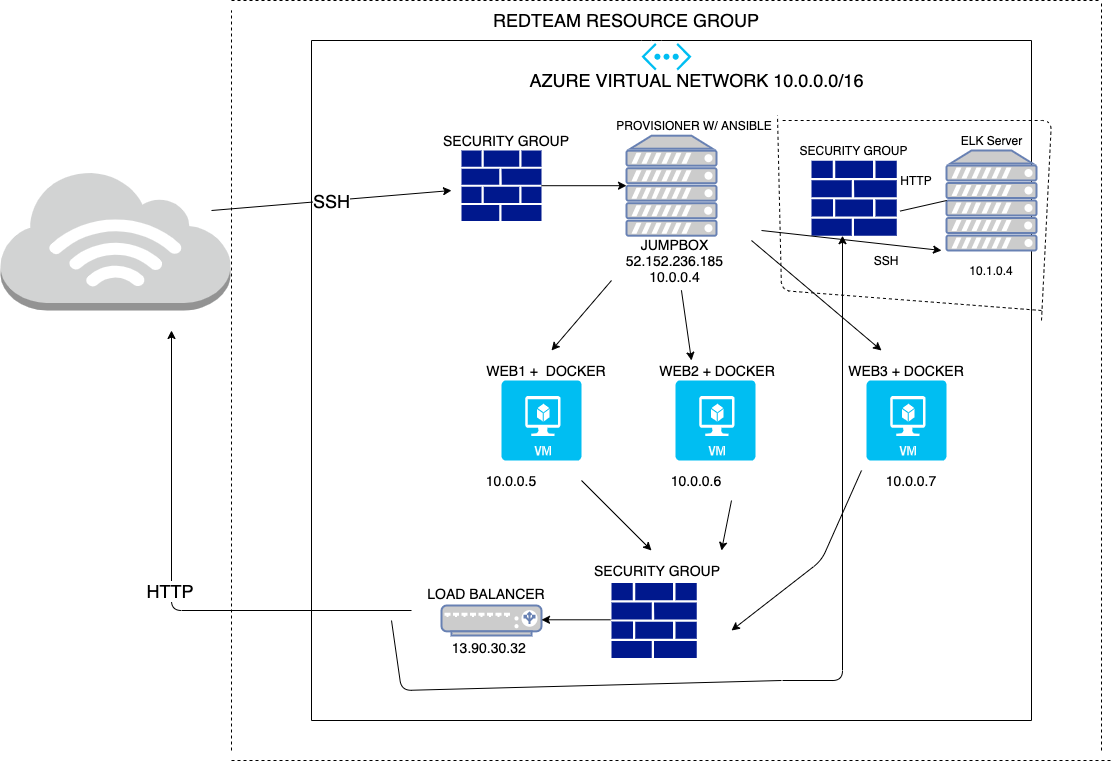

The diagram above was exported from draw.io. Its source (the exported page's mxGraphModel, read from the mxfile embedded in the PNG):
<mxGraphModel dx="1550" dy="1998" grid="1" gridSize="10" guides="1" tooltips="1" connect="1" arrows="1" fold="1" page="1" pageScale="1" pageWidth="827" pageHeight="1169" math="0" shadow="0">
  <root>
    <mxCell id="WIyWlLk6GJQsqaUBKTNV-0" />
    <mxCell id="WIyWlLk6GJQsqaUBKTNV-1" parent="WIyWlLk6GJQsqaUBKTNV-0" />
    <mxCell id="v19WSikrN-gwF6lfi4St-3" value="" style="verticalLabelPosition=bottom;html=1;verticalAlign=top;align=center;strokeColor=none;fillColor=#00BEF2;shape=mxgraph.azure.virtual_machine;" parent="WIyWlLk6GJQsqaUBKTNV-1" vertex="1">
      <mxGeometry x="190" y="-100" width="80" height="80" as="geometry" />
    </mxCell>
    <mxCell id="v19WSikrN-gwF6lfi4St-4" value="" style="verticalLabelPosition=bottom;html=1;verticalAlign=top;align=center;strokeColor=none;fillColor=#00BEF2;shape=mxgraph.azure.virtual_machine;" parent="WIyWlLk6GJQsqaUBKTNV-1" vertex="1">
      <mxGeometry x="364" y="-100" width="80" height="80" as="geometry" />
    </mxCell>
    <mxCell id="v19WSikrN-gwF6lfi4St-5" value="" style="verticalLabelPosition=bottom;html=1;verticalAlign=top;align=center;strokeColor=none;fillColor=#00BEF2;shape=mxgraph.azure.virtual_machine;" parent="WIyWlLk6GJQsqaUBKTNV-1" vertex="1">
      <mxGeometry x="555" y="-100" width="80" height="80" as="geometry" />
    </mxCell>
    <mxCell id="v19WSikrN-gwF6lfi4St-6" value="" style="verticalLabelPosition=bottom;html=1;verticalAlign=top;align=center;strokeColor=none;fillColor=#00BEF2;shape=mxgraph.azure.virtual_network;pointerEvents=1;" parent="WIyWlLk6GJQsqaUBKTNV-1" vertex="1">
      <mxGeometry x="330" y="-437.5" width="50" height="27.500000000000004" as="geometry" />
    </mxCell>
    <mxCell id="v19WSikrN-gwF6lfi4St-7" value="&lt;font style=&quot;font-size: 18px&quot;&gt;AZURE VIRTUAL NETWORK 10.0.0.0/16&lt;/font&gt;" style="text;html=1;align=center;verticalAlign=middle;resizable=0;points=[];autosize=1;" parent="WIyWlLk6GJQsqaUBKTNV-1" vertex="1">
      <mxGeometry x="210" y="-410" width="350" height="20" as="geometry" />
    </mxCell>
    <mxCell id="v19WSikrN-gwF6lfi4St-9" value="&lt;font style=&quot;font-size: 14px&quot;&gt;WEB1 +&amp;nbsp; DOCKER&lt;/font&gt;" style="text;html=1;strokeColor=none;fillColor=none;align=center;verticalAlign=middle;whiteSpace=wrap;rounded=0;" parent="WIyWlLk6GJQsqaUBKTNV-1" vertex="1">
      <mxGeometry x="160" y="-120" width="150" height="20" as="geometry" />
    </mxCell>
    <mxCell id="v19WSikrN-gwF6lfi4St-10" value="&lt;font style=&quot;font-size: 14px&quot;&gt;WEB2 + DOCKER&lt;/font&gt;" style="text;html=1;strokeColor=none;fillColor=none;align=center;verticalAlign=middle;whiteSpace=wrap;rounded=0;" parent="WIyWlLk6GJQsqaUBKTNV-1" vertex="1">
      <mxGeometry x="341" y="-120" width="130" height="20" as="geometry" />
    </mxCell>
    <mxCell id="v19WSikrN-gwF6lfi4St-11" value="&lt;font style=&quot;font-size: 14px&quot;&gt;WEB3 + DOCKER&lt;/font&gt;" style="text;html=1;strokeColor=none;fillColor=none;align=center;verticalAlign=middle;whiteSpace=wrap;rounded=0;" parent="WIyWlLk6GJQsqaUBKTNV-1" vertex="1">
      <mxGeometry x="530" y="-120" width="130" height="20" as="geometry" />
    </mxCell>
    <mxCell id="v19WSikrN-gwF6lfi4St-13" value="&lt;font style=&quot;font-size: 14px&quot;&gt;10.0.0.5&lt;/font&gt;" style="text;html=1;strokeColor=none;fillColor=none;align=center;verticalAlign=middle;whiteSpace=wrap;rounded=0;" parent="WIyWlLk6GJQsqaUBKTNV-1" vertex="1">
      <mxGeometry x="160" y="-10" width="80" height="20" as="geometry" />
    </mxCell>
    <mxCell id="v19WSikrN-gwF6lfi4St-14" value="&lt;font style=&quot;font-size: 14px&quot;&gt;10.0.0.7&lt;/font&gt;" style="text;html=1;strokeColor=none;fillColor=none;align=center;verticalAlign=middle;whiteSpace=wrap;rounded=0;" parent="WIyWlLk6GJQsqaUBKTNV-1" vertex="1">
      <mxGeometry x="565" y="-10" width="70" height="20" as="geometry" />
    </mxCell>
    <mxCell id="v19WSikrN-gwF6lfi4St-15" value="&lt;font style=&quot;font-size: 14px&quot;&gt;10.0.0.6&lt;/font&gt;" style="text;html=1;strokeColor=none;fillColor=none;align=center;verticalAlign=middle;whiteSpace=wrap;rounded=0;" parent="WIyWlLk6GJQsqaUBKTNV-1" vertex="1">
      <mxGeometry x="347" y="-10" width="76" height="20" as="geometry" />
    </mxCell>
    <mxCell id="v19WSikrN-gwF6lfi4St-18" value="" style="fontColor=#0066CC;verticalAlign=top;verticalLabelPosition=bottom;labelPosition=center;align=center;html=1;outlineConnect=0;fillColor=#CCCCCC;strokeColor=#6881B3;gradientColor=none;gradientDirection=north;strokeWidth=2;shape=mxgraph.networks.server;" parent="WIyWlLk6GJQsqaUBKTNV-1" vertex="1">
      <mxGeometry x="315" y="-344.8" width="90" height="100" as="geometry" />
    </mxCell>
    <mxCell id="v19WSikrN-gwF6lfi4St-19" value="&lt;font style=&quot;font-size: 14px&quot;&gt;JUMPBOX&lt;br&gt;&lt;span style=&quot;font-family: &amp;#34;az_ea_font&amp;#34; , &amp;#34;segoe ui&amp;#34; , &amp;#34;az_font&amp;#34; , , , , &amp;#34;roboto&amp;#34; , &amp;#34;oxygen&amp;#34; , &amp;#34;ubuntu&amp;#34; , &amp;#34;cantarell&amp;#34; , &amp;#34;open sans&amp;#34; , &amp;#34;helvetica neue&amp;#34; , sans-serif ; background-color: rgb(255 , 255 , 255)&quot;&gt;52.152.236.185&lt;br&gt;&lt;/span&gt;10.0.0.4&lt;/font&gt;" style="text;html=1;strokeColor=none;fillColor=none;align=center;verticalAlign=middle;whiteSpace=wrap;rounded=0;" parent="WIyWlLk6GJQsqaUBKTNV-1" vertex="1">
      <mxGeometry x="256" y="-230" width="215" height="20" as="geometry" />
    </mxCell>
    <mxCell id="v19WSikrN-gwF6lfi4St-47" value="" style="edgeStyle=orthogonalEdgeStyle;rounded=0;orthogonalLoop=1;jettySize=auto;html=1;" parent="WIyWlLk6GJQsqaUBKTNV-1" source="v19WSikrN-gwF6lfi4St-22" target="v19WSikrN-gwF6lfi4St-18" edge="1">
      <mxGeometry relative="1" as="geometry">
        <mxPoint x="383" y="-320" as="targetPoint" />
      </mxGeometry>
    </mxCell>
    <mxCell id="v19WSikrN-gwF6lfi4St-22" value="" style="aspect=fixed;pointerEvents=1;shadow=0;dashed=0;html=1;strokeColor=none;labelPosition=center;verticalLabelPosition=bottom;verticalAlign=top;align=center;fillColor=#00188D;shape=mxgraph.mscae.enterprise.firewall" parent="WIyWlLk6GJQsqaUBKTNV-1" vertex="1">
      <mxGeometry x="150" y="-330" width="80" height="70.4" as="geometry" />
    </mxCell>
    <mxCell id="v19WSikrN-gwF6lfi4St-23" value="&lt;font style=&quot;font-size: 14px&quot;&gt;SECURITY GROUP&lt;/font&gt;" style="text;html=1;strokeColor=none;fillColor=none;align=center;verticalAlign=middle;whiteSpace=wrap;rounded=0;" parent="WIyWlLk6GJQsqaUBKTNV-1" vertex="1">
      <mxGeometry x="70" y="-350" width="250" height="20" as="geometry" />
    </mxCell>
    <mxCell id="v19WSikrN-gwF6lfi4St-27" value="" style="fontColor=#0066CC;verticalAlign=top;verticalLabelPosition=bottom;labelPosition=center;align=center;html=1;outlineConnect=0;fillColor=#CCCCCC;strokeColor=#6881B3;gradientColor=none;gradientDirection=north;strokeWidth=2;shape=mxgraph.networks.load_balancer;" parent="WIyWlLk6GJQsqaUBKTNV-1" vertex="1">
      <mxGeometry x="130" y="125" width="100" height="30" as="geometry" />
    </mxCell>
    <mxCell id="v19WSikrN-gwF6lfi4St-28" value="" style="aspect=fixed;pointerEvents=1;shadow=0;dashed=0;html=1;strokeColor=none;labelPosition=center;verticalLabelPosition=bottom;verticalAlign=top;align=center;fillColor=#00188D;shape=mxgraph.mscae.enterprise.firewall" parent="WIyWlLk6GJQsqaUBKTNV-1" vertex="1">
      <mxGeometry x="300" y="102.5" width="85.23" height="75" as="geometry" />
    </mxCell>
    <mxCell id="v19WSikrN-gwF6lfi4St-29" value="&lt;font style=&quot;font-size: 14px&quot;&gt;LOAD BALANCER&lt;/font&gt;" style="text;html=1;strokeColor=none;fillColor=none;align=center;verticalAlign=middle;whiteSpace=wrap;rounded=0;" parent="WIyWlLk6GJQsqaUBKTNV-1" vertex="1">
      <mxGeometry x="110" y="102.5" width="130" height="20" as="geometry" />
    </mxCell>
    <mxCell id="v19WSikrN-gwF6lfi4St-30" value="&lt;span style=&quot;font-family: &amp;#34;az_ea_font&amp;#34; , &amp;#34;segoe ui&amp;#34; , &amp;#34;az_font&amp;#34; , , , , &amp;#34;roboto&amp;#34; , &amp;#34;oxygen&amp;#34; , &amp;#34;ubuntu&amp;#34; , &amp;#34;cantarell&amp;#34; , &amp;#34;open sans&amp;#34; , &amp;#34;helvetica neue&amp;#34; , sans-serif ; background-color: rgb(255 , 255 , 255)&quot;&gt;&lt;font style=&quot;font-size: 14px&quot;&gt;13.90.30.32&lt;/font&gt;&lt;/span&gt;&lt;span style=&quot;font-family: &amp;#34;az_ea_font&amp;#34; , &amp;#34;segoe ui&amp;#34; , &amp;#34;az_font&amp;#34; , , , , &amp;#34;roboto&amp;#34; , &amp;#34;oxygen&amp;#34; , &amp;#34;ubuntu&amp;#34; , &amp;#34;cantarell&amp;#34; , &amp;#34;open sans&amp;#34; , &amp;#34;helvetica neue&amp;#34; , sans-serif ; font-size: 16px ; background-color: rgb(255 , 255 , 255)&quot;&gt;&amp;nbsp;&lt;/span&gt;" style="text;html=1;strokeColor=none;fillColor=none;align=center;verticalAlign=middle;whiteSpace=wrap;rounded=0;" parent="WIyWlLk6GJQsqaUBKTNV-1" vertex="1">
      <mxGeometry x="160" y="157.5" width="40" height="20" as="geometry" />
    </mxCell>
    <mxCell id="v19WSikrN-gwF6lfi4St-31" value="&lt;font style=&quot;font-size: 14px&quot;&gt;SECURITY GROUP&lt;/font&gt;" style="text;html=1;strokeColor=none;fillColor=none;align=center;verticalAlign=middle;whiteSpace=wrap;rounded=0;" parent="WIyWlLk6GJQsqaUBKTNV-1" vertex="1">
      <mxGeometry x="278" y="80" width="136" height="20" as="geometry" />
    </mxCell>
    <mxCell id="v19WSikrN-gwF6lfi4St-33" value="" style="outlineConnect=0;dashed=0;verticalLabelPosition=bottom;verticalAlign=top;align=center;html=1;shape=mxgraph.aws3.internet_3;fillColor=#D2D3D3;gradientColor=none;" parent="WIyWlLk6GJQsqaUBKTNV-1" vertex="1">
      <mxGeometry x="-311" y="-310" width="230" height="140" as="geometry" />
    </mxCell>
    <mxCell id="v19WSikrN-gwF6lfi4St-44" value="PROVISIONER W/ ANSIBLE" style="text;html=1;strokeColor=none;fillColor=none;align=center;verticalAlign=middle;whiteSpace=wrap;rounded=0;" parent="WIyWlLk6GJQsqaUBKTNV-1" vertex="1">
      <mxGeometry x="300" y="-364.8" width="166" height="20" as="geometry" />
    </mxCell>
    <mxCell id="v19WSikrN-gwF6lfi4St-51" value="" style="endArrow=classic;html=1;exitX=0.453;exitY=0.359;exitDx=0;exitDy=0;exitPerimeter=0;" parent="WIyWlLk6GJQsqaUBKTNV-1" edge="1">
      <mxGeometry width="50" height="50" relative="1" as="geometry">
        <mxPoint x="369.9200000000001" y="-190.23999999999978" as="sourcePoint" />
        <mxPoint x="380" y="-120" as="targetPoint" />
      </mxGeometry>
    </mxCell>
    <mxCell id="v19WSikrN-gwF6lfi4St-58" value="" style="endArrow=classic;html=1;" parent="WIyWlLk6GJQsqaUBKTNV-1" edge="1">
      <mxGeometry width="50" height="50" relative="1" as="geometry">
        <mxPoint x="440" y="-240" as="sourcePoint" />
        <mxPoint x="570" y="-130" as="targetPoint" />
      </mxGeometry>
    </mxCell>
    <mxCell id="v19WSikrN-gwF6lfi4St-59" value="" style="endArrow=classic;html=1;" parent="WIyWlLk6GJQsqaUBKTNV-1" edge="1">
      <mxGeometry width="50" height="50" relative="1" as="geometry">
        <mxPoint x="300" y="-200" as="sourcePoint" />
        <mxPoint x="240" y="-130" as="targetPoint" />
      </mxGeometry>
    </mxCell>
    <mxCell id="v19WSikrN-gwF6lfi4St-60" value="" style="endArrow=classic;html=1;" parent="WIyWlLk6GJQsqaUBKTNV-1" edge="1">
      <mxGeometry width="50" height="50" relative="1" as="geometry">
        <mxPoint x="270" as="sourcePoint" />
        <mxPoint x="340" y="70" as="targetPoint" />
      </mxGeometry>
    </mxCell>
    <mxCell id="v19WSikrN-gwF6lfi4St-61" value="" style="endArrow=classic;html=1;" parent="WIyWlLk6GJQsqaUBKTNV-1" edge="1">
      <mxGeometry width="50" height="50" relative="1" as="geometry">
        <mxPoint x="420" y="20" as="sourcePoint" />
        <mxPoint x="410" y="70" as="targetPoint" />
      </mxGeometry>
    </mxCell>
    <mxCell id="v19WSikrN-gwF6lfi4St-62" value="" style="endArrow=classic;html=1;" parent="WIyWlLk6GJQsqaUBKTNV-1" edge="1">
      <mxGeometry width="50" height="50" relative="1" as="geometry">
        <mxPoint x="550" y="-10" as="sourcePoint" />
        <mxPoint x="420" y="150" as="targetPoint" />
        <Array as="points">
          <mxPoint x="510" y="80" />
        </Array>
      </mxGeometry>
    </mxCell>
    <mxCell id="v19WSikrN-gwF6lfi4St-63" value="" style="endArrow=classic;html=1;" parent="WIyWlLk6GJQsqaUBKTNV-1" edge="1">
      <mxGeometry width="50" height="50" relative="1" as="geometry">
        <mxPoint x="299" y="139.29000000000002" as="sourcePoint" />
        <mxPoint x="230" y="139.29000000000002" as="targetPoint" />
      </mxGeometry>
    </mxCell>
    <mxCell id="v19WSikrN-gwF6lfi4St-64" value="" style="endArrow=classic;html=1;" parent="WIyWlLk6GJQsqaUBKTNV-1" edge="1">
      <mxGeometry relative="1" as="geometry">
        <mxPoint x="100" y="130" as="sourcePoint" />
        <mxPoint x="-140" y="-150" as="targetPoint" />
        <Array as="points">
          <mxPoint x="-140" y="130" />
        </Array>
      </mxGeometry>
    </mxCell>
    <mxCell id="v19WSikrN-gwF6lfi4St-65" value="&lt;font style=&quot;font-size: 18px&quot;&gt;HTTP&amp;nbsp;&lt;/font&gt;" style="edgeLabel;resizable=0;html=1;align=center;verticalAlign=middle;" parent="v19WSikrN-gwF6lfi4St-64" connectable="0" vertex="1">
      <mxGeometry relative="1" as="geometry" />
    </mxCell>
    <mxCell id="v19WSikrN-gwF6lfi4St-66" value="SSH&lt;br&gt;" style="endArrow=classic;html=1;" parent="WIyWlLk6GJQsqaUBKTNV-1" edge="1">
      <mxGeometry relative="1" as="geometry">
        <mxPoint x="-100" y="-270" as="sourcePoint" />
        <mxPoint x="140" y="-290" as="targetPoint" />
      </mxGeometry>
    </mxCell>
    <mxCell id="v19WSikrN-gwF6lfi4St-67" value="&lt;font style=&quot;font-size: 18px&quot;&gt;SSH&lt;/font&gt;" style="edgeLabel;resizable=0;html=1;align=center;verticalAlign=middle;" parent="v19WSikrN-gwF6lfi4St-66" connectable="0" vertex="1">
      <mxGeometry relative="1" as="geometry" />
    </mxCell>
    <mxCell id="v19WSikrN-gwF6lfi4St-71" value="" style="endArrow=none;html=1;" parent="WIyWlLk6GJQsqaUBKTNV-1" edge="1">
      <mxGeometry width="50" height="50" relative="1" as="geometry">
        <mxPoint x="720" y="240" as="sourcePoint" />
        <mxPoint x="720" y="-440" as="targetPoint" />
      </mxGeometry>
    </mxCell>
    <mxCell id="v19WSikrN-gwF6lfi4St-72" value="" style="endArrow=none;html=1;" parent="WIyWlLk6GJQsqaUBKTNV-1" edge="1">
      <mxGeometry width="50" height="50" relative="1" as="geometry">
        <mxPoint y="240" as="sourcePoint" />
        <mxPoint y="-440" as="targetPoint" />
      </mxGeometry>
    </mxCell>
    <mxCell id="v19WSikrN-gwF6lfi4St-73" value="" style="endArrow=none;html=1;" parent="WIyWlLk6GJQsqaUBKTNV-1" edge="1">
      <mxGeometry width="50" height="50" relative="1" as="geometry">
        <mxPoint y="-440" as="sourcePoint" />
        <mxPoint x="720" y="-440" as="targetPoint" />
        <Array as="points">
          <mxPoint x="340" y="-440" />
        </Array>
      </mxGeometry>
    </mxCell>
    <mxCell id="v19WSikrN-gwF6lfi4St-75" value="" style="endArrow=none;html=1;" parent="WIyWlLk6GJQsqaUBKTNV-1" edge="1">
      <mxGeometry width="50" height="50" relative="1" as="geometry">
        <mxPoint y="240" as="sourcePoint" />
        <mxPoint x="720" y="240" as="targetPoint" />
      </mxGeometry>
    </mxCell>
    <mxCell id="v19WSikrN-gwF6lfi4St-80" value="" style="endArrow=none;dashed=1;html=1;" parent="WIyWlLk6GJQsqaUBKTNV-1" edge="1">
      <mxGeometry width="50" height="50" relative="1" as="geometry">
        <mxPoint x="-80" y="-480" as="sourcePoint" />
        <mxPoint x="790" y="-480" as="targetPoint" />
      </mxGeometry>
    </mxCell>
    <mxCell id="v19WSikrN-gwF6lfi4St-81" value="" style="endArrow=none;dashed=1;html=1;" parent="WIyWlLk6GJQsqaUBKTNV-1" edge="1">
      <mxGeometry width="50" height="50" relative="1" as="geometry">
        <mxPoint x="790" y="270" as="sourcePoint" />
        <mxPoint x="790" y="-480" as="targetPoint" />
      </mxGeometry>
    </mxCell>
    <mxCell id="v19WSikrN-gwF6lfi4St-83" value="" style="endArrow=none;dashed=1;html=1;" parent="WIyWlLk6GJQsqaUBKTNV-1" edge="1">
      <mxGeometry width="50" height="50" relative="1" as="geometry">
        <mxPoint x="-80" y="280" as="sourcePoint" />
        <mxPoint x="800" y="280" as="targetPoint" />
      </mxGeometry>
    </mxCell>
    <mxCell id="v19WSikrN-gwF6lfi4St-84" value="" style="endArrow=none;dashed=1;html=1;" parent="WIyWlLk6GJQsqaUBKTNV-1" edge="1">
      <mxGeometry width="50" height="50" relative="1" as="geometry">
        <mxPoint x="-80" y="270" as="sourcePoint" />
        <mxPoint x="-80" y="-470" as="targetPoint" />
      </mxGeometry>
    </mxCell>
    <mxCell id="v19WSikrN-gwF6lfi4St-85" value="&lt;font style=&quot;font-size: 18px&quot;&gt;REDTEAM RESOURCE GROUP&lt;/font&gt;" style="text;html=1;strokeColor=none;fillColor=none;align=center;verticalAlign=middle;whiteSpace=wrap;rounded=0;" parent="WIyWlLk6GJQsqaUBKTNV-1" vertex="1">
      <mxGeometry x="160" y="-470" width="310" height="20" as="geometry" />
    </mxCell>
    <mxCell id="wbsHExN-mKowWSXdWAD6-0" value="" style="fontColor=#0066CC;verticalAlign=top;verticalLabelPosition=bottom;labelPosition=center;align=center;html=1;outlineConnect=0;fillColor=#CCCCCC;strokeColor=#6881B3;gradientColor=none;gradientDirection=north;strokeWidth=2;shape=mxgraph.networks.server;" vertex="1" parent="WIyWlLk6GJQsqaUBKTNV-1">
      <mxGeometry x="635" y="-330" width="90" height="100" as="geometry" />
    </mxCell>
    <mxCell id="wbsHExN-mKowWSXdWAD6-1" value="ELK Server" style="text;html=1;strokeColor=none;fillColor=none;align=center;verticalAlign=middle;whiteSpace=wrap;rounded=0;" vertex="1" parent="WIyWlLk6GJQsqaUBKTNV-1">
      <mxGeometry x="647.5" y="-350" width="65" height="20" as="geometry" />
    </mxCell>
    <mxCell id="wbsHExN-mKowWSXdWAD6-2" value="" style="aspect=fixed;pointerEvents=1;shadow=0;dashed=0;html=1;strokeColor=none;labelPosition=center;verticalLabelPosition=bottom;verticalAlign=top;align=center;fillColor=#00188D;shape=mxgraph.mscae.enterprise.firewall" vertex="1" parent="WIyWlLk6GJQsqaUBKTNV-1">
      <mxGeometry x="500" y="-319.8" width="85.23" height="75" as="geometry" />
    </mxCell>
    <mxCell id="wbsHExN-mKowWSXdWAD6-4" value="SECURITY GROUP" style="text;html=1;strokeColor=none;fillColor=none;align=center;verticalAlign=middle;whiteSpace=wrap;rounded=0;" vertex="1" parent="WIyWlLk6GJQsqaUBKTNV-1">
      <mxGeometry x="485.12" y="-339.8" width="115" height="20" as="geometry" />
    </mxCell>
    <mxCell id="wbsHExN-mKowWSXdWAD6-5" value="" style="endArrow=none;html=1;exitX=1.039;exitY=0.672;exitDx=0;exitDy=0;exitPerimeter=0;" edge="1" parent="WIyWlLk6GJQsqaUBKTNV-1" source="wbsHExN-mKowWSXdWAD6-2">
      <mxGeometry width="50" height="50" relative="1" as="geometry">
        <mxPoint x="585.23" y="-230" as="sourcePoint" />
        <mxPoint x="635.23" y="-280" as="targetPoint" />
      </mxGeometry>
    </mxCell>
    <mxCell id="wbsHExN-mKowWSXdWAD6-6" value="10.1.0.4" style="text;html=1;strokeColor=none;fillColor=none;align=center;verticalAlign=middle;whiteSpace=wrap;rounded=0;" vertex="1" parent="WIyWlLk6GJQsqaUBKTNV-1">
      <mxGeometry x="640" y="-220" width="80" height="20" as="geometry" />
    </mxCell>
    <mxCell id="wbsHExN-mKowWSXdWAD6-7" value="" style="endArrow=classic;html=1;" edge="1" parent="WIyWlLk6GJQsqaUBKTNV-1">
      <mxGeometry width="50" height="50" relative="1" as="geometry">
        <mxPoint x="450" y="-250" as="sourcePoint" />
        <mxPoint x="630" y="-230" as="targetPoint" />
      </mxGeometry>
    </mxCell>
    <mxCell id="wbsHExN-mKowWSXdWAD6-8" value="SSH" style="text;html=1;strokeColor=none;fillColor=none;align=center;verticalAlign=middle;whiteSpace=wrap;rounded=0;" vertex="1" parent="WIyWlLk6GJQsqaUBKTNV-1">
      <mxGeometry x="555" y="-230" width="40" height="20" as="geometry" />
    </mxCell>
    <mxCell id="wbsHExN-mKowWSXdWAD6-13" value="" style="edgeStyle=segmentEdgeStyle;endArrow=classic;html=1;" edge="1" parent="WIyWlLk6GJQsqaUBKTNV-1">
      <mxGeometry width="50" height="50" relative="1" as="geometry">
        <mxPoint x="471" y="200" as="sourcePoint" />
        <mxPoint x="531" y="-244.8" as="targetPoint" />
        <Array as="points">
          <mxPoint x="471" y="200" />
          <mxPoint x="531" y="200" />
        </Array>
      </mxGeometry>
    </mxCell>
    <mxCell id="wbsHExN-mKowWSXdWAD6-14" value="" style="endArrow=none;html=1;" edge="1" parent="WIyWlLk6GJQsqaUBKTNV-1">
      <mxGeometry width="50" height="50" relative="1" as="geometry">
        <mxPoint x="80" y="140" as="sourcePoint" />
        <mxPoint x="470" y="200" as="targetPoint" />
        <Array as="points">
          <mxPoint x="90" y="210" />
        </Array>
      </mxGeometry>
    </mxCell>
    <mxCell id="wbsHExN-mKowWSXdWAD6-15" value="HTTP" style="text;html=1;strokeColor=none;fillColor=none;align=center;verticalAlign=middle;whiteSpace=wrap;rounded=0;" vertex="1" parent="WIyWlLk6GJQsqaUBKTNV-1">
      <mxGeometry x="585.23" y="-310" width="40" height="20" as="geometry" />
    </mxCell>
    <mxCell id="wbsHExN-mKowWSXdWAD6-16" value="" style="endArrow=none;dashed=1;html=1;" edge="1" parent="WIyWlLk6GJQsqaUBKTNV-1">
      <mxGeometry width="50" height="50" relative="1" as="geometry">
        <mxPoint x="730" y="-170" as="sourcePoint" />
        <mxPoint x="466" y="-365" as="targetPoint" />
        <Array as="points">
          <mxPoint x="470" y="-190" />
        </Array>
      </mxGeometry>
    </mxCell>
    <mxCell id="wbsHExN-mKowWSXdWAD6-17" value="" style="endArrow=none;dashed=1;html=1;" edge="1" parent="WIyWlLk6GJQsqaUBKTNV-1">
      <mxGeometry width="50" height="50" relative="1" as="geometry">
        <mxPoint x="730" y="-160" as="sourcePoint" />
        <mxPoint x="470" y="-360" as="targetPoint" />
        <Array as="points">
          <mxPoint x="740" y="-360" />
        </Array>
      </mxGeometry>
    </mxCell>
  </root>
</mxGraphModel>